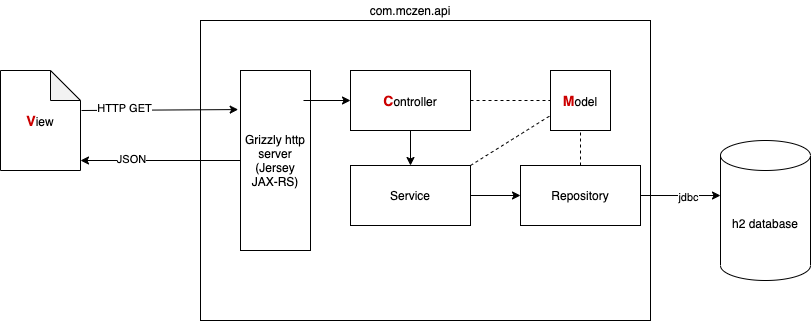

The diagram above was exported from draw.io. Its source (the exported page's mxGraphModel, read from the mxfile embedded in the PNG):
<mxGraphModel dx="1773" dy="520" grid="1" gridSize="10" guides="1" tooltips="1" connect="1" arrows="1" fold="1" page="1" pageScale="1" pageWidth="827" pageHeight="1169" math="0" shadow="0">
  <root>
    <mxCell id="0" />
    <mxCell id="1" parent="0" />
    <mxCell id="sNx9U5UeUoH5FunfFnAT-2" value="" style="rounded=0;whiteSpace=wrap;html=1;" vertex="1" parent="1">
      <mxGeometry x="130" y="70" width="450" height="300" as="geometry" />
    </mxCell>
    <mxCell id="sNx9U5UeUoH5FunfFnAT-3" value="h2 database" style="shape=cylinder3;whiteSpace=wrap;html=1;boundedLbl=1;backgroundOutline=1;size=15;" vertex="1" parent="1">
      <mxGeometry x="650" y="190" width="90" height="140" as="geometry" />
    </mxCell>
    <mxCell id="sNx9U5UeUoH5FunfFnAT-20" style="edgeStyle=orthogonalEdgeStyle;rounded=0;orthogonalLoop=1;jettySize=auto;html=1;entryX=1;entryY=0.9;entryDx=0;entryDy=0;entryPerimeter=0;" edge="1" parent="1" source="sNx9U5UeUoH5FunfFnAT-4" target="sNx9U5UeUoH5FunfFnAT-6">
      <mxGeometry relative="1" as="geometry" />
    </mxCell>
    <mxCell id="sNx9U5UeUoH5FunfFnAT-21" value="JSON" style="edgeLabel;html=1;align=center;verticalAlign=middle;resizable=0;points=[];" vertex="1" connectable="0" parent="sNx9U5UeUoH5FunfFnAT-20">
      <mxGeometry x="0.375" y="-2" relative="1" as="geometry">
        <mxPoint as="offset" />
      </mxGeometry>
    </mxCell>
    <mxCell id="sNx9U5UeUoH5FunfFnAT-4" value="Grizzly http server&lt;br&gt;(Jersey JAX-RS)" style="rounded=0;whiteSpace=wrap;html=1;" vertex="1" parent="1">
      <mxGeometry x="170" y="120" width="70" height="180" as="geometry" />
    </mxCell>
    <mxCell id="sNx9U5UeUoH5FunfFnAT-5" value="" style="endArrow=classic;html=1;entryX=-0.033;entryY=0.217;entryDx=0;entryDy=0;entryPerimeter=0;exitX=1.013;exitY=0.4;exitDx=0;exitDy=0;exitPerimeter=0;" edge="1" parent="1" source="sNx9U5UeUoH5FunfFnAT-6" target="sNx9U5UeUoH5FunfFnAT-4">
      <mxGeometry width="50" height="50" relative="1" as="geometry">
        <mxPoint x="50" y="160" as="sourcePoint" />
        <mxPoint x="90" y="150" as="targetPoint" />
      </mxGeometry>
    </mxCell>
    <mxCell id="sNx9U5UeUoH5FunfFnAT-7" value="HTTP GET" style="edgeLabel;html=1;align=center;verticalAlign=middle;resizable=0;points=[];" vertex="1" connectable="0" parent="sNx9U5UeUoH5FunfFnAT-5">
      <mxGeometry x="-0.4595" y="2" relative="1" as="geometry">
        <mxPoint as="offset" />
      </mxGeometry>
    </mxCell>
    <mxCell id="sNx9U5UeUoH5FunfFnAT-6" value="&lt;font style=&quot;font-size: 14px&quot; color=&quot;#cc0000&quot;&gt;&lt;b&gt;V&lt;/b&gt;&lt;/font&gt;iew" style="shape=note;whiteSpace=wrap;html=1;backgroundOutline=1;darkOpacity=0.05;" vertex="1" parent="1">
      <mxGeometry x="-70" y="120" width="80" height="100" as="geometry" />
    </mxCell>
    <mxCell id="sNx9U5UeUoH5FunfFnAT-9" value="&lt;b&gt;&lt;font style=&quot;font-size: 14px&quot; color=&quot;#cc0000&quot;&gt;C&lt;/font&gt;&lt;/b&gt;ontroller" style="rounded=0;whiteSpace=wrap;html=1;" vertex="1" parent="1">
      <mxGeometry x="280" y="120" width="120" height="60" as="geometry" />
    </mxCell>
    <mxCell id="sNx9U5UeUoH5FunfFnAT-10" value="Service" style="rounded=0;whiteSpace=wrap;html=1;" vertex="1" parent="1">
      <mxGeometry x="280" y="215" width="120" height="60" as="geometry" />
    </mxCell>
    <mxCell id="sNx9U5UeUoH5FunfFnAT-17" style="edgeStyle=orthogonalEdgeStyle;rounded=0;orthogonalLoop=1;jettySize=auto;html=1;exitX=1;exitY=0.5;exitDx=0;exitDy=0;entryX=0;entryY=0.393;entryDx=0;entryDy=0;entryPerimeter=0;" edge="1" parent="1" source="sNx9U5UeUoH5FunfFnAT-11" target="sNx9U5UeUoH5FunfFnAT-3">
      <mxGeometry relative="1" as="geometry" />
    </mxCell>
    <mxCell id="sNx9U5UeUoH5FunfFnAT-18" value="jdbc" style="edgeLabel;html=1;align=center;verticalAlign=middle;resizable=0;points=[];" vertex="1" connectable="0" parent="sNx9U5UeUoH5FunfFnAT-17">
      <mxGeometry x="0.2" y="-1" relative="1" as="geometry">
        <mxPoint as="offset" />
      </mxGeometry>
    </mxCell>
    <mxCell id="sNx9U5UeUoH5FunfFnAT-11" value="Repository" style="rounded=0;whiteSpace=wrap;html=1;" vertex="1" parent="1">
      <mxGeometry x="450" y="215" width="120" height="60" as="geometry" />
    </mxCell>
    <mxCell id="sNx9U5UeUoH5FunfFnAT-12" value="" style="endArrow=classic;html=1;entryX=0;entryY=0.5;entryDx=0;entryDy=0;" edge="1" parent="1" target="sNx9U5UeUoH5FunfFnAT-9">
      <mxGeometry width="50" height="50" relative="1" as="geometry">
        <mxPoint x="233" y="150" as="sourcePoint" />
        <mxPoint x="280" y="120" as="targetPoint" />
      </mxGeometry>
    </mxCell>
    <mxCell id="sNx9U5UeUoH5FunfFnAT-13" value="" style="endArrow=classic;html=1;entryX=0.5;entryY=0;entryDx=0;entryDy=0;exitX=0.5;exitY=1;exitDx=0;exitDy=0;" edge="1" parent="1" source="sNx9U5UeUoH5FunfFnAT-9" target="sNx9U5UeUoH5FunfFnAT-10">
      <mxGeometry width="50" height="50" relative="1" as="geometry">
        <mxPoint x="330" y="180" as="sourcePoint" />
        <mxPoint x="380" y="130" as="targetPoint" />
      </mxGeometry>
    </mxCell>
    <mxCell id="sNx9U5UeUoH5FunfFnAT-14" value="" style="endArrow=classic;html=1;entryX=0;entryY=0.5;entryDx=0;entryDy=0;exitX=1;exitY=0.5;exitDx=0;exitDy=0;" edge="1" parent="1" source="sNx9U5UeUoH5FunfFnAT-10" target="sNx9U5UeUoH5FunfFnAT-11">
      <mxGeometry width="50" height="50" relative="1" as="geometry">
        <mxPoint x="400" y="250" as="sourcePoint" />
        <mxPoint x="450" y="200" as="targetPoint" />
      </mxGeometry>
    </mxCell>
    <mxCell id="sNx9U5UeUoH5FunfFnAT-22" value="&lt;b&gt;&lt;font style=&quot;font-size: 14px&quot; color=&quot;#cc0000&quot;&gt;M&lt;/font&gt;&lt;/b&gt;odel" style="rounded=0;whiteSpace=wrap;html=1;" vertex="1" parent="1">
      <mxGeometry x="480" y="120" width="60" height="60" as="geometry" />
    </mxCell>
    <mxCell id="sNx9U5UeUoH5FunfFnAT-26" value="" style="endArrow=none;dashed=1;html=1;entryX=0.5;entryY=1;entryDx=0;entryDy=0;exitX=0.5;exitY=0;exitDx=0;exitDy=0;" edge="1" parent="1" source="sNx9U5UeUoH5FunfFnAT-11" target="sNx9U5UeUoH5FunfFnAT-22">
      <mxGeometry width="50" height="50" relative="1" as="geometry">
        <mxPoint x="500" y="215" as="sourcePoint" />
        <mxPoint x="550" y="165" as="targetPoint" />
      </mxGeometry>
    </mxCell>
    <mxCell id="sNx9U5UeUoH5FunfFnAT-28" value="" style="endArrow=none;dashed=1;html=1;entryX=0;entryY=0.5;entryDx=0;entryDy=0;" edge="1" parent="1" target="sNx9U5UeUoH5FunfFnAT-22">
      <mxGeometry width="50" height="50" relative="1" as="geometry">
        <mxPoint x="400" y="150" as="sourcePoint" />
        <mxPoint x="450" y="100" as="targetPoint" />
      </mxGeometry>
    </mxCell>
    <mxCell id="sNx9U5UeUoH5FunfFnAT-29" value="" style="endArrow=none;dashed=1;html=1;exitX=1;exitY=0;exitDx=0;exitDy=0;" edge="1" parent="1" source="sNx9U5UeUoH5FunfFnAT-10">
      <mxGeometry width="50" height="50" relative="1" as="geometry">
        <mxPoint x="430" y="215" as="sourcePoint" />
        <mxPoint x="480" y="165" as="targetPoint" />
      </mxGeometry>
    </mxCell>
    <mxCell id="sNx9U5UeUoH5FunfFnAT-30" value="com.mczen.api" style="text;html=1;strokeColor=none;fillColor=none;align=center;verticalAlign=middle;whiteSpace=wrap;rounded=0;" vertex="1" parent="1">
      <mxGeometry x="290" y="50" width="100" height="20" as="geometry" />
    </mxCell>
  </root>
</mxGraphModel>